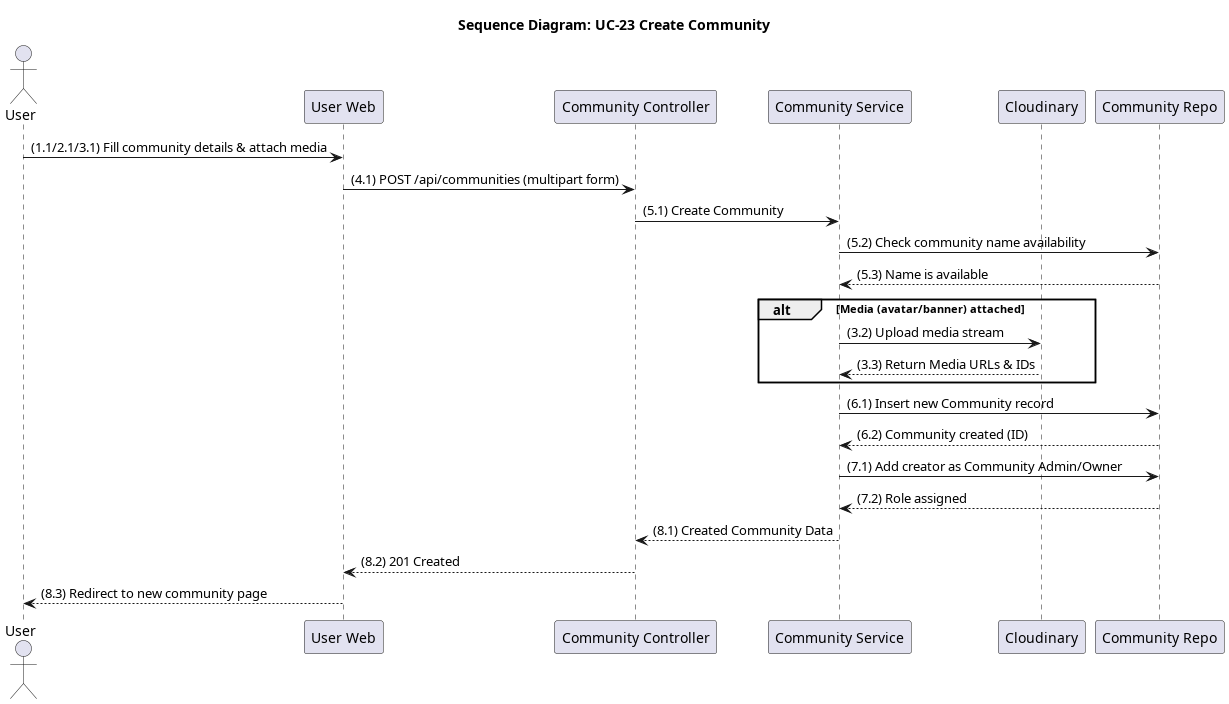

The diagram above was rendered by PlantUML. Its source (embedded in the PNG):
@startuml seq_23_create_community
title Sequence Diagram: UC-23 Create Community

actor User
participant "User Web" as Frontend
participant "Community Controller" as Controller
participant "Community Service" as Service
participant "Cloudinary" as Cloudinary
participant "Community Repo" as Repo

User -> Frontend: (1.1/2.1/3.1) Fill community details & attach media
Frontend -> Controller: (4.1) POST /api/communities (multipart form)
Controller -> Service: (5.1) Create Community
Service -> Repo: (5.2) Check community name availability
Repo --> Service: (5.3) Name is available

alt Media (avatar/banner) attached
    Service -> Cloudinary: (3.2) Upload media stream
    Cloudinary --> Service: (3.3) Return Media URLs & IDs
end

Service -> Repo: (6.1) Insert new Community record
Repo --> Service: (6.2) Community created (ID)

Service -> Repo: (7.1) Add creator as Community Admin/Owner
Repo --> Service: (7.2) Role assigned

Service --> Controller: (8.1) Created Community Data
Controller --> Frontend: (8.2) 201 Created
Frontend --> User: (8.3) Redirect to new community page
@enduml